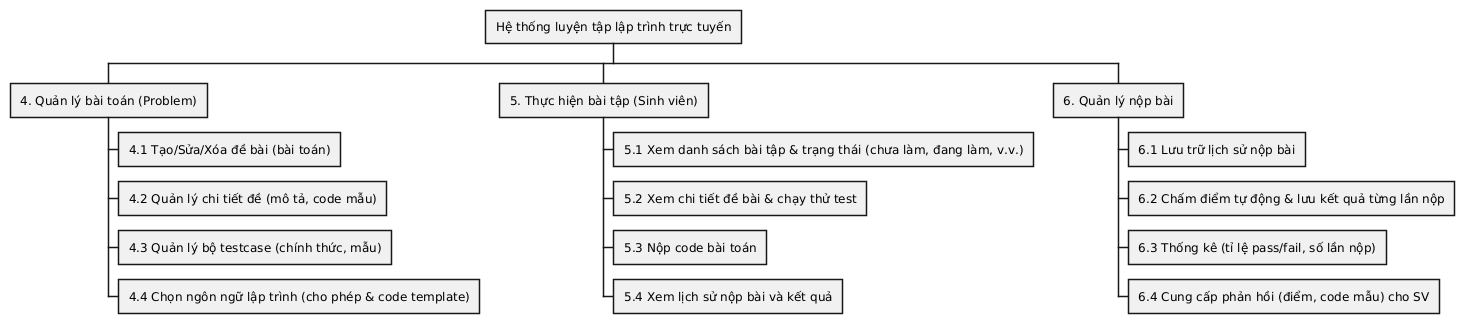

The diagram above was rendered by PlantUML. Its source (embedded in the PNG):
@startwbs
* Hệ thống luyện tập lập trình trực tuyến
** 4. Quản lý bài toán (Problem)
*** 4.1 Tạo/Sửa/Xóa đề bài (bài toán)
*** 4.2 Quản lý chi tiết đề (mô tả, code mẫu)
*** 4.3 Quản lý bộ testcase (chính thức, mẫu)
*** 4.4 Chọn ngôn ngữ lập trình (cho phép & code template)
** 5. Thực hiện bài tập (Sinh viên)
*** 5.1 Xem danh sách bài tập & trạng thái (chưa làm, đang làm, v.v.)
*** 5.2 Xem chi tiết đề bài & chạy thử test
*** 5.3 Nộp code bài toán
*** 5.4 Xem lịch sử nộp bài và kết quả
** 6. Quản lý nộp bài
*** 6.1 Lưu trữ lịch sử nộp bài
*** 6.2 Chấm điểm tự động & lưu kết quả từng lần nộp
*** 6.3 Thống kê (tỉ lệ pass/fail, số lần nộp)
*** 6.4 Cung cấp phản hồi (điểm, code mẫu) cho SV
@endwbs